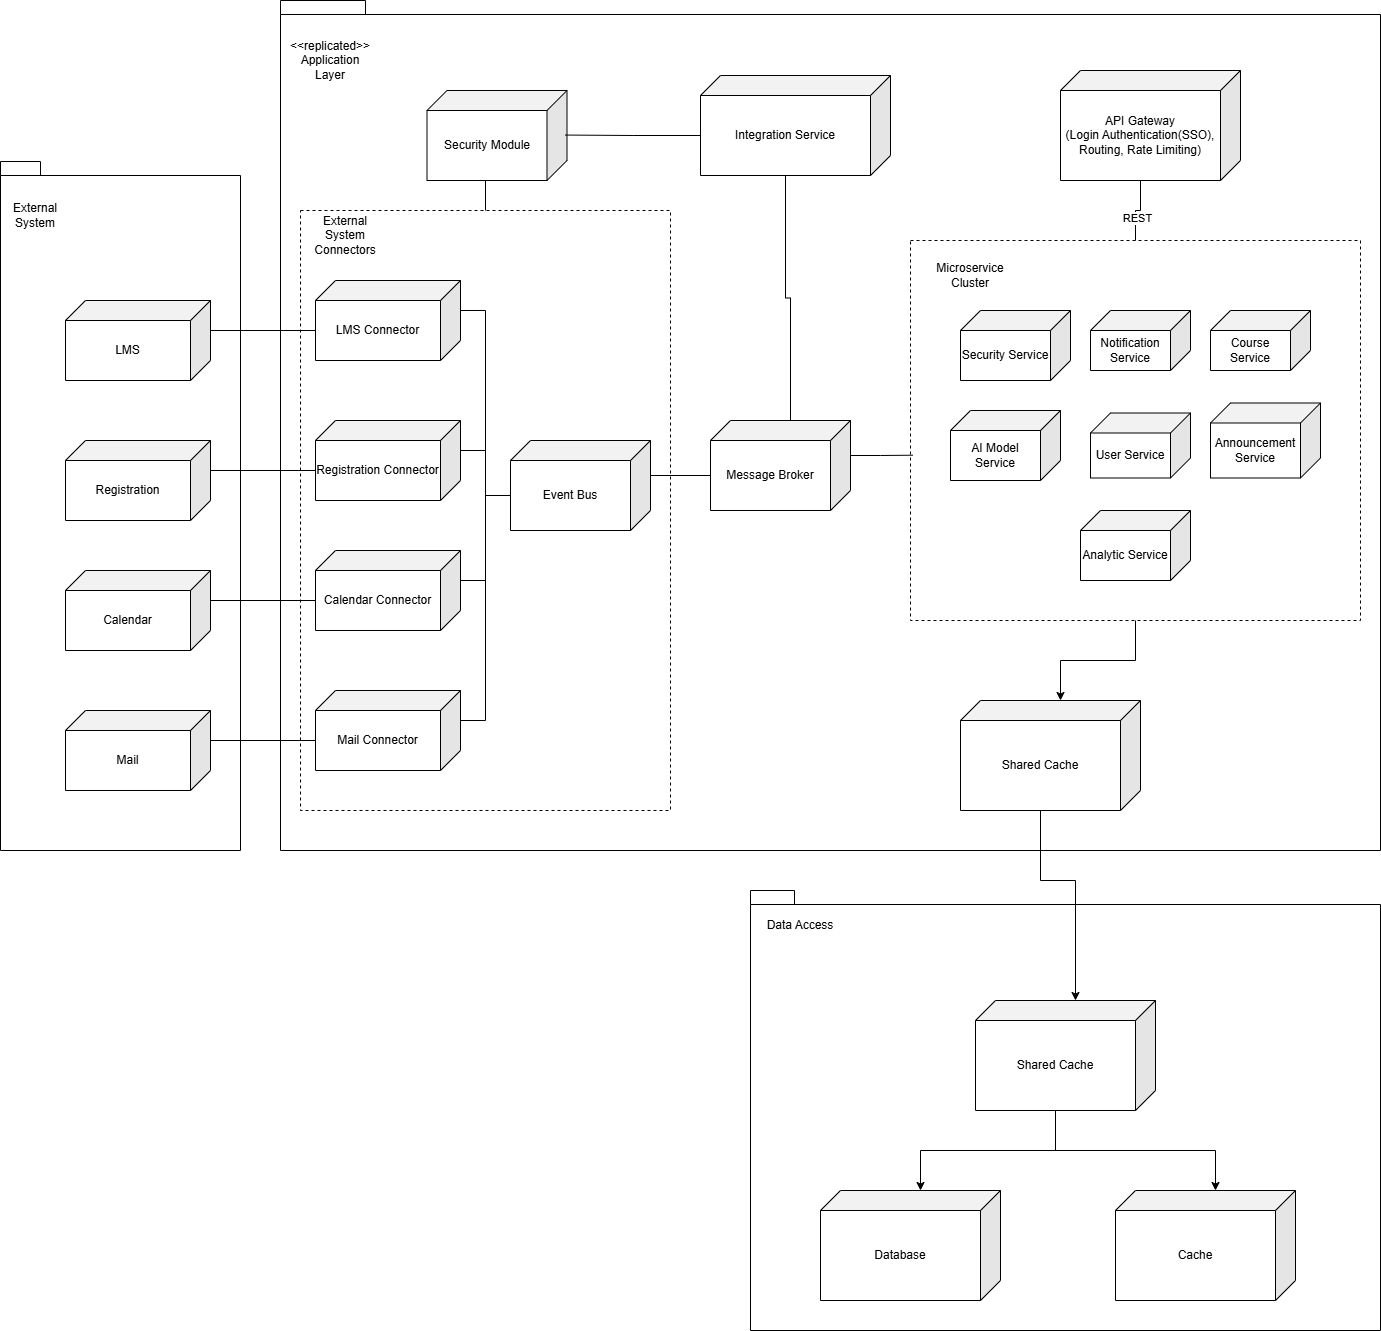

The diagram above was exported from draw.io. Its source (the exported page's mxGraphModel, read from the mxfile embedded in the PNG):
<mxGraphModel dx="2515" dy="829" grid="1" gridSize="10" guides="1" tooltips="1" connect="1" arrows="1" fold="1" page="1" pageScale="1" pageWidth="850" pageHeight="1100" math="0" shadow="0">
  <root>
    <mxCell id="0" />
    <mxCell id="1" parent="0" />
    <mxCell id="X-AMQqKYljHvDwXpSNyY-28" parent="1" style="shape=folder;fontStyle=1;spacingTop=10;tabWidth=40;tabHeight=14;tabPosition=left;html=1;whiteSpace=wrap;" value="" vertex="1">
      <mxGeometry height="689" width="240" x="-20" y="311" as="geometry" />
    </mxCell>
    <mxCell id="lzZDCDWXzsqUIjtMK_kV-2" parent="1" style="shape=folder;fontStyle=1;spacingTop=10;tabWidth=40;tabHeight=14;tabPosition=left;html=1;whiteSpace=wrap;" value="" vertex="1">
      <mxGeometry height="850" width="1100" x="260" y="150" as="geometry" />
    </mxCell>
    <mxCell id="lzZDCDWXzsqUIjtMK_kV-15" parent="1" style="rounded=0;whiteSpace=wrap;html=1;dashed=1;" value="" vertex="1">
      <mxGeometry height="380" width="450" x="890" y="390" as="geometry" />
    </mxCell>
    <mxCell id="X-AMQqKYljHvDwXpSNyY-4" edge="1" parent="1" source="lzZDCDWXzsqUIjtMK_kV-3" style="edgeStyle=orthogonalEdgeStyle;rounded=0;orthogonalLoop=1;jettySize=auto;html=1;exitX=0;exitY=0;exitDx=100;exitDy=110;exitPerimeter=0;entryX=0.5;entryY=0;entryDx=0;entryDy=0;endArrow=none;endFill=0;" target="lzZDCDWXzsqUIjtMK_kV-15">
      <mxGeometry relative="1" as="geometry" />
    </mxCell>
    <mxCell id="X-AMQqKYljHvDwXpSNyY-5" connectable="0" parent="X-AMQqKYljHvDwXpSNyY-4" style="edgeLabel;html=1;align=center;verticalAlign=middle;resizable=0;points=[];" value="REST" vertex="1">
      <mxGeometry relative="1" x="0.2971" y="1" as="geometry">
        <mxPoint as="offset" />
      </mxGeometry>
    </mxCell>
    <mxCell id="lzZDCDWXzsqUIjtMK_kV-3" parent="1" style="shape=cube;whiteSpace=wrap;html=1;boundedLbl=1;backgroundOutline=1;darkOpacity=0.05;darkOpacity2=0.1;size=20;flipH=1;" value="API Gateway&lt;div&gt;(Login Authentication(SSO), Routing, Rate Limiting)&lt;span style=&quot;color: rgba(0, 0, 0, 0); font-family: monospace; font-size: 0px; text-align: start; text-wrap-mode: nowrap; background-color: transparent;&quot;&gt;%3CmxGraphModel%3E%3Croot%3E%3CmxCell%20id%3D%220%22%2F%3E%3CmxCell%20id%3D%221%22%20parent%3D%220%22%2F%3E%3CmxCell%20id%3D%222%22%20value%3D%22User%20Device%26lt%3Bdiv%26gt%3B(web%20client%20interface%2C%20mobile%20app%20client%20interface%2C%20voice%20assistant%20interface)%26lt%3B%2Fdiv%26gt%3B%22%20style%3D%22shape%3Dcube%3BwhiteSpace%3Dwrap%3Bhtml%3D1%3BboundedLbl%3D1%3BbackgroundOutline%3D1%3BdarkOpacity%3D0.05%3BdarkOpacity2%3D0.1%3Bsize%3D20%3BflipH%3D1%3B%22%20vertex%3D%221%22%20parent%3D%221%22%3E%3CmxGeometry%20x%3D%22320%22%20y%3D%2250%22%20width%3D%22180%22%20height%3D%22110%22%20as%3D%22geometry%22%2F%3E%3C%2FmxCell%3E%3C%2Froot%3E%3C%2FmxGraphModel%3E&lt;/span&gt;&lt;/div&gt;" vertex="1">
      <mxGeometry height="110" width="180" x="1040" y="220" as="geometry" />
    </mxCell>
    <mxCell id="lzZDCDWXzsqUIjtMK_kV-4" parent="1" style="shape=cube;whiteSpace=wrap;html=1;boundedLbl=1;backgroundOutline=1;darkOpacity=0.05;darkOpacity2=0.1;size=20;flipH=1;" value="Security Service" vertex="1">
      <mxGeometry height="70" width="110" x="940" y="460" as="geometry" />
    </mxCell>
    <mxCell id="lzZDCDWXzsqUIjtMK_kV-12" parent="1" style="text;html=1;whiteSpace=wrap;strokeColor=none;fillColor=none;align=center;verticalAlign=middle;rounded=0;" value="&lt;div&gt;&lt;span style=&quot;background-color: transparent; color: light-dark(rgb(0, 0, 0), rgb(255, 255, 255));&quot;&gt;&amp;lt;&amp;lt;replicated&amp;gt;&amp;gt;&lt;/span&gt;&lt;/div&gt;&lt;div&gt;&lt;span style=&quot;background-color: transparent; color: light-dark(rgb(0, 0, 0), rgb(255, 255, 255));&quot;&gt;Application Layer&lt;/span&gt;&lt;/div&gt;" vertex="1">
      <mxGeometry height="30" width="60" x="280" y="195" as="geometry" />
    </mxCell>
    <mxCell id="lzZDCDWXzsqUIjtMK_kV-16" parent="1" style="text;html=1;whiteSpace=wrap;strokeColor=none;fillColor=none;align=center;verticalAlign=middle;rounded=0;" value="Microservice Cluster" vertex="1">
      <mxGeometry height="30" width="60" x="920" y="410" as="geometry" />
    </mxCell>
    <mxCell id="lzZDCDWXzsqUIjtMK_kV-17" parent="1" style="shape=cube;whiteSpace=wrap;html=1;boundedLbl=1;backgroundOutline=1;darkOpacity=0.05;darkOpacity2=0.1;size=20;flipH=1;" value="Notification Service" vertex="1">
      <mxGeometry height="60" width="100" x="1070" y="460" as="geometry" />
    </mxCell>
    <mxCell id="lzZDCDWXzsqUIjtMK_kV-18" parent="1" style="shape=cube;whiteSpace=wrap;html=1;boundedLbl=1;backgroundOutline=1;darkOpacity=0.05;darkOpacity2=0.1;size=20;flipH=1;" value="AI Model Service&lt;span style=&quot;color: rgba(0, 0, 0, 0); font-family: monospace; font-size: 0px; text-align: start; text-wrap-mode: nowrap;&quot;&gt;%3CmxGraphModel%3E%3Croot%3E%3CmxCell%20id%3D%220%22%2F%3E%3CmxCell%20id%3D%221%22%20parent%3D%220%22%2F%3E%3CmxCell%20id%3D%222%22%20value%3D%22Security%20Service%22%20style%3D%22shape%3Dcube%3BwhiteSpace%3Dwrap%3Bhtml%3D1%3BboundedLbl%3D1%3BbackgroundOutline%3D1%3BdarkOpacity%3D0.05%3BdarkOpacity2%3D0.1%3Bsize%3D20%3BflipH%3D1%3B%22%20vertex%3D%221%22%20parent%3D%221%22%3E%3CmxGeometry%20x%3D%22500%22%20y%3D%22460%22%20width%3D%22180%22%20height%3D%22110%22%20as%3D%22geometry%22%2F%3E%3C%2FmxCell%3E%3C%2Froot%3E%3C%2FmxGraphModel%3E&lt;/span&gt;" vertex="1">
      <mxGeometry height="70" width="110" x="930" y="560" as="geometry" />
    </mxCell>
    <mxCell id="lzZDCDWXzsqUIjtMK_kV-19" parent="1" style="shape=cube;whiteSpace=wrap;html=1;boundedLbl=1;backgroundOutline=1;darkOpacity=0.05;darkOpacity2=0.1;size=20;flipH=1;" value="User Service" vertex="1">
      <mxGeometry height="65" width="100" x="1070" y="562.5" as="geometry" />
    </mxCell>
    <mxCell id="lzZDCDWXzsqUIjtMK_kV-27" parent="1" style="shape=cube;whiteSpace=wrap;html=1;boundedLbl=1;backgroundOutline=1;darkOpacity=0.05;darkOpacity2=0.1;size=20;flipH=1;" value="Integration Service" vertex="1">
      <mxGeometry height="100" width="190" x="680" y="225" as="geometry" />
    </mxCell>
    <mxCell id="lzZDCDWXzsqUIjtMK_kV-31" parent="1" style="shape=cube;whiteSpace=wrap;html=1;boundedLbl=1;backgroundOutline=1;darkOpacity=0.05;darkOpacity2=0.1;size=20;flipH=1;" value="LMS" vertex="1">
      <mxGeometry height="80" width="145" x="45" y="450" as="geometry" />
    </mxCell>
    <mxCell id="lzZDCDWXzsqUIjtMK_kV-32" parent="1" style="shape=cube;whiteSpace=wrap;html=1;boundedLbl=1;backgroundOutline=1;darkOpacity=0.05;darkOpacity2=0.1;size=20;flipH=1;" value="Registration" vertex="1">
      <mxGeometry height="80" width="145" x="45" y="590" as="geometry" />
    </mxCell>
    <mxCell id="lzZDCDWXzsqUIjtMK_kV-33" parent="1" style="shape=cube;whiteSpace=wrap;html=1;boundedLbl=1;backgroundOutline=1;darkOpacity=0.05;darkOpacity2=0.1;size=20;flipH=1;" value="Calendar" vertex="1">
      <mxGeometry height="80" width="145" x="45" y="720" as="geometry" />
    </mxCell>
    <mxCell id="lzZDCDWXzsqUIjtMK_kV-43" parent="1" style="shape=cube;whiteSpace=wrap;html=1;boundedLbl=1;backgroundOutline=1;darkOpacity=0.05;darkOpacity2=0.1;size=20;flipH=1;" value="Mail" vertex="1">
      <mxGeometry height="80" width="145" x="45" y="860" as="geometry" />
    </mxCell>
    <mxCell id="X-AMQqKYljHvDwXpSNyY-2" parent="1" style="shape=cube;whiteSpace=wrap;html=1;boundedLbl=1;backgroundOutline=1;darkOpacity=0.05;darkOpacity2=0.1;size=20;flipH=1;" value="Event Bus" vertex="1">
      <mxGeometry height="90" width="140" x="490" y="590" as="geometry" />
    </mxCell>
    <mxCell id="X-AMQqKYljHvDwXpSNyY-6" edge="1" parent="1" source="lzZDCDWXzsqUIjtMK_kV-31" style="edgeStyle=orthogonalEdgeStyle;rounded=0;orthogonalLoop=1;jettySize=auto;html=1;exitX=0;exitY=0;exitDx=0;exitDy=30;exitPerimeter=0;entryX=0;entryY=0;entryDx=145;entryDy=50;entryPerimeter=0;endArrow=none;endFill=0;" target="X-AMQqKYljHvDwXpSNyY-11">
      <mxGeometry relative="1" as="geometry" />
    </mxCell>
    <mxCell id="X-AMQqKYljHvDwXpSNyY-8" edge="1" parent="1" source="lzZDCDWXzsqUIjtMK_kV-32" style="edgeStyle=orthogonalEdgeStyle;rounded=0;orthogonalLoop=1;jettySize=auto;html=1;exitX=0;exitY=0;exitDx=0;exitDy=30;exitPerimeter=0;entryX=0;entryY=0;entryDx=145;entryDy=50;entryPerimeter=0;endArrow=none;endFill=0;" target="X-AMQqKYljHvDwXpSNyY-12">
      <mxGeometry relative="1" as="geometry" />
    </mxCell>
    <mxCell id="X-AMQqKYljHvDwXpSNyY-9" edge="1" parent="1" source="lzZDCDWXzsqUIjtMK_kV-33" style="edgeStyle=orthogonalEdgeStyle;rounded=0;orthogonalLoop=1;jettySize=auto;html=1;exitX=0;exitY=0;exitDx=0;exitDy=30;exitPerimeter=0;entryX=0;entryY=0;entryDx=145;entryDy=50;entryPerimeter=0;endArrow=none;endFill=0;" target="X-AMQqKYljHvDwXpSNyY-13">
      <mxGeometry relative="1" as="geometry" />
    </mxCell>
    <mxCell id="X-AMQqKYljHvDwXpSNyY-10" edge="1" parent="1" source="lzZDCDWXzsqUIjtMK_kV-43" style="edgeStyle=orthogonalEdgeStyle;rounded=0;orthogonalLoop=1;jettySize=auto;html=1;exitX=0;exitY=0;exitDx=0;exitDy=30;exitPerimeter=0;entryX=0;entryY=0;entryDx=145;entryDy=50;entryPerimeter=0;endArrow=none;endFill=0;" target="X-AMQqKYljHvDwXpSNyY-14">
      <mxGeometry relative="1" as="geometry" />
    </mxCell>
    <mxCell id="X-AMQqKYljHvDwXpSNyY-11" parent="1" style="shape=cube;whiteSpace=wrap;html=1;boundedLbl=1;backgroundOutline=1;darkOpacity=0.05;darkOpacity2=0.1;size=20;flipH=1;" value="LMS Connector" vertex="1">
      <mxGeometry height="80" width="145" x="295" y="430" as="geometry" />
    </mxCell>
    <mxCell id="X-AMQqKYljHvDwXpSNyY-12" parent="1" style="shape=cube;whiteSpace=wrap;html=1;boundedLbl=1;backgroundOutline=1;darkOpacity=0.05;darkOpacity2=0.1;size=20;flipH=1;" value="Registration Connector" vertex="1">
      <mxGeometry height="80" width="145" x="295" y="570" as="geometry" />
    </mxCell>
    <mxCell id="X-AMQqKYljHvDwXpSNyY-13" parent="1" style="shape=cube;whiteSpace=wrap;html=1;boundedLbl=1;backgroundOutline=1;darkOpacity=0.05;darkOpacity2=0.1;size=20;flipH=1;" value="Calendar Connector" vertex="1">
      <mxGeometry height="80" width="145" x="295" y="700" as="geometry" />
    </mxCell>
    <mxCell id="X-AMQqKYljHvDwXpSNyY-14" parent="1" style="shape=cube;whiteSpace=wrap;html=1;boundedLbl=1;backgroundOutline=1;darkOpacity=0.05;darkOpacity2=0.1;size=20;flipH=1;" value="Mail Connector" vertex="1">
      <mxGeometry height="80" width="145" x="295" y="840" as="geometry" />
    </mxCell>
    <mxCell id="X-AMQqKYljHvDwXpSNyY-16" edge="1" parent="1" source="X-AMQqKYljHvDwXpSNyY-11" style="edgeStyle=orthogonalEdgeStyle;rounded=0;orthogonalLoop=1;jettySize=auto;html=1;exitX=0;exitY=0;exitDx=0;exitDy=30;exitPerimeter=0;entryX=0;entryY=0;entryDx=140;entryDy=55;entryPerimeter=0;endArrow=none;endFill=0;" target="X-AMQqKYljHvDwXpSNyY-2">
      <mxGeometry relative="1" as="geometry" />
    </mxCell>
    <mxCell id="X-AMQqKYljHvDwXpSNyY-17" edge="1" parent="1" source="X-AMQqKYljHvDwXpSNyY-12" style="edgeStyle=orthogonalEdgeStyle;rounded=0;orthogonalLoop=1;jettySize=auto;html=1;exitX=0;exitY=0;exitDx=0;exitDy=30;exitPerimeter=0;entryX=0;entryY=0;entryDx=140;entryDy=55;entryPerimeter=0;endArrow=none;endFill=0;" target="X-AMQqKYljHvDwXpSNyY-2">
      <mxGeometry relative="1" as="geometry" />
    </mxCell>
    <mxCell id="X-AMQqKYljHvDwXpSNyY-18" edge="1" parent="1" source="X-AMQqKYljHvDwXpSNyY-13" style="edgeStyle=orthogonalEdgeStyle;rounded=0;orthogonalLoop=1;jettySize=auto;html=1;exitX=0;exitY=0;exitDx=0;exitDy=30;exitPerimeter=0;entryX=0;entryY=0;entryDx=140;entryDy=55;entryPerimeter=0;endArrow=none;endFill=0;" target="X-AMQqKYljHvDwXpSNyY-2">
      <mxGeometry relative="1" as="geometry" />
    </mxCell>
    <mxCell id="X-AMQqKYljHvDwXpSNyY-19" edge="1" parent="1" source="X-AMQqKYljHvDwXpSNyY-14" style="edgeStyle=orthogonalEdgeStyle;rounded=0;orthogonalLoop=1;jettySize=auto;html=1;exitX=0;exitY=0;exitDx=0;exitDy=30;exitPerimeter=0;entryX=0;entryY=0;entryDx=140;entryDy=55;entryPerimeter=0;endArrow=none;endFill=0;" target="X-AMQqKYljHvDwXpSNyY-2">
      <mxGeometry relative="1" as="geometry" />
    </mxCell>
    <mxCell id="X-AMQqKYljHvDwXpSNyY-25" edge="1" parent="1" source="X-AMQqKYljHvDwXpSNyY-20" style="edgeStyle=orthogonalEdgeStyle;rounded=0;orthogonalLoop=1;jettySize=auto;html=1;exitX=0;exitY=0;exitDx=80;exitDy=90;exitPerimeter=0;entryX=0.5;entryY=0;entryDx=0;entryDy=0;endArrow=none;endFill=0;" target="X-AMQqKYljHvDwXpSNyY-21">
      <mxGeometry relative="1" as="geometry" />
    </mxCell>
    <mxCell id="X-AMQqKYljHvDwXpSNyY-20" parent="1" style="shape=cube;whiteSpace=wrap;html=1;boundedLbl=1;backgroundOutline=1;darkOpacity=0.05;darkOpacity2=0.1;size=20;flipH=1;" value="Security Module" vertex="1">
      <mxGeometry height="90" width="140" x="406.5" y="240" as="geometry" />
    </mxCell>
    <mxCell id="X-AMQqKYljHvDwXpSNyY-21" parent="1" style="rounded=0;whiteSpace=wrap;html=1;dashed=1;fillColor=none;" value="" vertex="1">
      <mxGeometry height="600" width="370" x="280" y="360" as="geometry" />
    </mxCell>
    <mxCell id="X-AMQqKYljHvDwXpSNyY-22" parent="1" style="text;html=1;whiteSpace=wrap;strokeColor=none;fillColor=none;align=center;verticalAlign=middle;rounded=0;" value="External System Connectors" vertex="1">
      <mxGeometry height="30" width="60" x="295" y="370" as="geometry" />
    </mxCell>
    <mxCell id="X-AMQqKYljHvDwXpSNyY-24" edge="1" parent="1" source="lzZDCDWXzsqUIjtMK_kV-27" style="edgeStyle=orthogonalEdgeStyle;rounded=0;orthogonalLoop=1;jettySize=auto;html=1;exitX=0;exitY=0;exitDx=190;exitDy=60;exitPerimeter=0;entryX=0.013;entryY=0.495;entryDx=0;entryDy=0;entryPerimeter=0;endArrow=none;endFill=0;" target="X-AMQqKYljHvDwXpSNyY-20">
      <mxGeometry relative="1" as="geometry" />
    </mxCell>
    <mxCell id="X-AMQqKYljHvDwXpSNyY-27" parent="1" style="text;html=1;whiteSpace=wrap;strokeColor=none;fillColor=none;align=center;verticalAlign=middle;rounded=0;" value="External System" vertex="1">
      <mxGeometry height="30" width="60" x="-15" y="350" as="geometry" />
    </mxCell>
    <mxCell id="X-AMQqKYljHvDwXpSNyY-30" parent="1" style="shape=cube;whiteSpace=wrap;html=1;boundedLbl=1;backgroundOutline=1;darkOpacity=0.05;darkOpacity2=0.1;size=20;flipH=1;" value="Message Broker" vertex="1">
      <mxGeometry height="90" width="140" x="690" y="570" as="geometry" />
    </mxCell>
    <mxCell id="X-AMQqKYljHvDwXpSNyY-31" edge="1" parent="1" source="lzZDCDWXzsqUIjtMK_kV-27" style="edgeStyle=orthogonalEdgeStyle;rounded=0;orthogonalLoop=1;jettySize=auto;html=1;exitX=0;exitY=0;exitDx=105;exitDy=100;exitPerimeter=0;entryX=0;entryY=0;entryDx=60;entryDy=0;entryPerimeter=0;endArrow=none;endFill=0;" target="X-AMQqKYljHvDwXpSNyY-30">
      <mxGeometry relative="1" as="geometry" />
    </mxCell>
    <mxCell id="X-AMQqKYljHvDwXpSNyY-33" edge="1" parent="1" source="X-AMQqKYljHvDwXpSNyY-30" style="edgeStyle=orthogonalEdgeStyle;rounded=0;orthogonalLoop=1;jettySize=auto;html=1;exitX=0;exitY=0;exitDx=140;exitDy=55;exitPerimeter=0;entryX=0;entryY=0;entryDx=0;entryDy=35;entryPerimeter=0;endArrow=none;endFill=0;" target="X-AMQqKYljHvDwXpSNyY-2">
      <mxGeometry relative="1" as="geometry" />
    </mxCell>
    <mxCell id="X-AMQqKYljHvDwXpSNyY-34" edge="1" parent="1" source="X-AMQqKYljHvDwXpSNyY-30" style="edgeStyle=orthogonalEdgeStyle;rounded=0;orthogonalLoop=1;jettySize=auto;html=1;exitX=0;exitY=0;exitDx=0;exitDy=35;exitPerimeter=0;entryX=0.005;entryY=0.565;entryDx=0;entryDy=0;entryPerimeter=0;endArrow=none;endFill=0;" target="lzZDCDWXzsqUIjtMK_kV-15">
      <mxGeometry relative="1" as="geometry" />
    </mxCell>
    <mxCell id="X-AMQqKYljHvDwXpSNyY-35" parent="1" style="shape=cube;whiteSpace=wrap;html=1;boundedLbl=1;backgroundOutline=1;darkOpacity=0.05;darkOpacity2=0.1;size=20;flipH=1;" value="Course Service" vertex="1">
      <mxGeometry height="60" width="100" x="1190" y="460" as="geometry" />
    </mxCell>
    <mxCell id="X-AMQqKYljHvDwXpSNyY-36" parent="1" style="shape=cube;whiteSpace=wrap;html=1;boundedLbl=1;backgroundOutline=1;darkOpacity=0.05;darkOpacity2=0.1;size=20;flipH=1;" value="Announcement Service" vertex="1">
      <mxGeometry height="75" width="110" x="1190" y="552.5" as="geometry" />
    </mxCell>
    <mxCell id="X-AMQqKYljHvDwXpSNyY-37" parent="1" style="shape=cube;whiteSpace=wrap;html=1;boundedLbl=1;backgroundOutline=1;darkOpacity=0.05;darkOpacity2=0.1;size=20;flipH=1;" value="Analytic Service" vertex="1">
      <mxGeometry height="70" width="110" x="1060" y="660" as="geometry" />
    </mxCell>
    <mxCell id="X-AMQqKYljHvDwXpSNyY-38" parent="1" style="shape=folder;fontStyle=1;spacingTop=10;tabWidth=40;tabHeight=14;tabPosition=left;html=1;whiteSpace=wrap;" value="" vertex="1">
      <mxGeometry height="440" width="630" x="730" y="1040" as="geometry" />
    </mxCell>
    <mxCell id="X-AMQqKYljHvDwXpSNyY-39" parent="1" style="shape=cube;whiteSpace=wrap;html=1;boundedLbl=1;backgroundOutline=1;darkOpacity=0.05;darkOpacity2=0.1;size=20;flipH=1;" value="Database" vertex="1">
      <mxGeometry height="110" width="180" x="800" y="1340" as="geometry" />
    </mxCell>
    <mxCell id="X-AMQqKYljHvDwXpSNyY-40" parent="1" style="text;html=1;whiteSpace=wrap;strokeColor=none;fillColor=none;align=center;verticalAlign=middle;rounded=0;" value="Data Access" vertex="1">
      <mxGeometry height="30" width="100" x="730" y="1060" as="geometry" />
    </mxCell>
    <mxCell id="X-AMQqKYljHvDwXpSNyY-41" parent="1" style="shape=cube;whiteSpace=wrap;html=1;boundedLbl=1;backgroundOutline=1;darkOpacity=0.05;darkOpacity2=0.1;size=20;flipH=1;" value="Cache" vertex="1">
      <mxGeometry height="110" width="180" x="1095" y="1340" as="geometry" />
    </mxCell>
    <mxCell id="X-AMQqKYljHvDwXpSNyY-42" edge="1" parent="1" source="lzZDCDWXzsqUIjtMK_kV-15" style="edgeStyle=orthogonalEdgeStyle;rounded=0;orthogonalLoop=1;jettySize=auto;html=1;exitX=0.5;exitY=1;exitDx=0;exitDy=0;entryX=0;entryY=0;entryDx=80;entryDy=0;entryPerimeter=0;" target="R-uLs7uUI4jG6addnAt9-4">
      <mxGeometry relative="1" as="geometry" />
    </mxCell>
    <mxCell id="R-uLs7uUI4jG6addnAt9-1" parent="1" style="shape=cube;whiteSpace=wrap;html=1;boundedLbl=1;backgroundOutline=1;darkOpacity=0.05;darkOpacity2=0.1;size=20;flipH=1;" value="Shared Cache" vertex="1">
      <mxGeometry height="110" width="180" x="955" y="1150" as="geometry" />
    </mxCell>
    <mxCell id="R-uLs7uUI4jG6addnAt9-2" edge="1" parent="1" source="R-uLs7uUI4jG6addnAt9-1" style="edgeStyle=orthogonalEdgeStyle;rounded=0;orthogonalLoop=1;jettySize=auto;html=1;exitX=0;exitY=0;exitDx=100;exitDy=110;entryX=0;entryY=0;entryDx=80;entryDy=0;entryPerimeter=0;exitPerimeter=0;" target="X-AMQqKYljHvDwXpSNyY-39">
      <mxGeometry relative="1" as="geometry">
        <mxPoint x="1125" y="940" as="sourcePoint" />
        <mxPoint x="1020" y="1224" as="targetPoint" />
      </mxGeometry>
    </mxCell>
    <mxCell id="R-uLs7uUI4jG6addnAt9-3" edge="1" parent="1" source="R-uLs7uUI4jG6addnAt9-1" style="edgeStyle=orthogonalEdgeStyle;rounded=0;orthogonalLoop=1;jettySize=auto;html=1;exitX=0;exitY=0;exitDx=100;exitDy=110;entryX=0;entryY=0;entryDx=80;entryDy=0;entryPerimeter=0;exitPerimeter=0;" target="X-AMQqKYljHvDwXpSNyY-41">
      <mxGeometry relative="1" as="geometry">
        <mxPoint x="1155" y="1330" as="sourcePoint" />
        <mxPoint x="1020" y="1410" as="targetPoint" />
      </mxGeometry>
    </mxCell>
    <mxCell id="R-uLs7uUI4jG6addnAt9-4" parent="1" style="shape=cube;whiteSpace=wrap;html=1;boundedLbl=1;backgroundOutline=1;darkOpacity=0.05;darkOpacity2=0.1;size=20;flipH=1;" value="Shared Cache" vertex="1">
      <mxGeometry height="110" width="180" x="940" y="850" as="geometry" />
    </mxCell>
    <mxCell id="R-uLs7uUI4jG6addnAt9-5" edge="1" parent="1" source="R-uLs7uUI4jG6addnAt9-4" style="edgeStyle=orthogonalEdgeStyle;rounded=0;orthogonalLoop=1;jettySize=auto;html=1;exitX=0;exitY=0;exitDx=100;exitDy=110;entryX=0;entryY=0;entryDx=80;entryDy=0;entryPerimeter=0;exitPerimeter=0;" target="R-uLs7uUI4jG6addnAt9-1">
      <mxGeometry relative="1" as="geometry">
        <Array as="points">
          <mxPoint x="1020" y="1030" />
          <mxPoint x="1055" y="1030" />
        </Array>
        <mxPoint x="1135" y="880" as="sourcePoint" />
        <mxPoint x="1060" y="960" as="targetPoint" />
      </mxGeometry>
    </mxCell>
  </root>
</mxGraphModel>